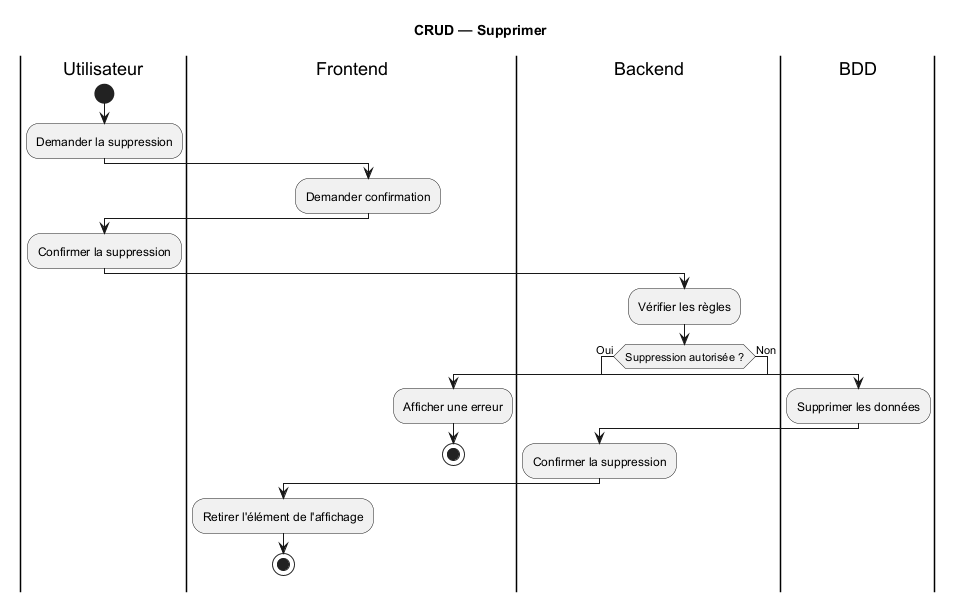

The diagram above was rendered by PlantUML. Its source (embedded in the PNG):
@startuml
title CRUD — Supprimer

|Utilisateur|
start
:Demander la suppression;

|Frontend|
:Demander confirmation;

|Utilisateur|
:Confirmer la suppression;

|Backend|
:Vérifier les règles;

if (Suppression autorisée ?) then (Oui)

    |BDD|
    :Supprimer les données;

    |Backend|
    :Confirmer la suppression;

    |Frontend|
    :Retirer l'élément de l'affichage;

    stop

else (Non)

    |Frontend|
    :Afficher une erreur;

    stop

endif

@enduml